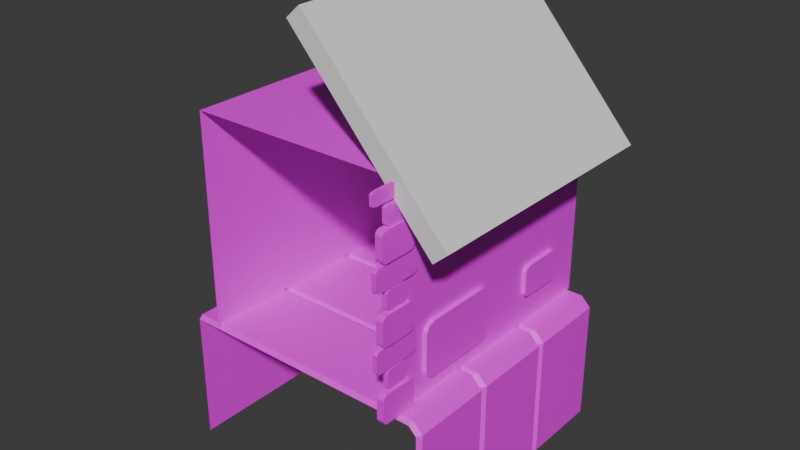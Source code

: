 # Source: Wall.blend  (saved by Blender 4.3.34; exported with 4.5.12 LTS)
import bpy
from mathutils import Matrix  # noqa: F401  (used for matrix-valued properties, if any)

bpy.ops.wm.read_factory_settings(use_empty=True)
scene = bpy.context.scene
scene.name = 'Scene'

# ---- collections
col_collection_4 = bpy.data.collections.new('Collection 4'); scene.collection.children.link(col_collection_4)

# ---- images (referenced by path relative to the original .blend; pixels are not part of the script)
import os
ASSET_DIR = os.environ.get("B2B_ASSET_DIR", "")  # directory of the original .blend (textures are referenced by path, not embedded)
HERE = os.path.dirname(os.path.abspath(__file__))  # packed textures are extracted next to this script under _unpacked/

def load_image(name, relpath, width, height, colorspace="sRGB"):
    """Load a texture the original file referenced (path relative to the .blend, or extracted next to this script)."""
    p = next((c for c in (os.path.join(HERE, relpath), os.path.join(ASSET_DIR, relpath)) if relpath and os.path.exists(c)), "")
    if p:
        img = bpy.data.images.load(p, check_existing=True)
        img.name = name
    else:  # same state as the original file: an image datablock whose file is absent (Cycles renders it pink)
        img = bpy.data.images.new(name, width, height)
        img.source = "FILE"
        img.filepath = "//" + (relpath or name)
    img.colorspace_settings.name = colorspace
    return img
img_wall_png = load_image('Wall.png', 'Wall.png', 1024, 1024, 'sRGB')

# ---- materials (node trees are filled in below, after node groups)
mat_wall = bpy.data.materials.new('Wall')

# ---- material node trees
mat_wall.use_nodes = True; mat_wall.node_tree.nodes.clear()
_N = mat_wall.node_tree.nodes; _L = mat_wall.node_tree.links
n0 = _N.new('ShaderNodeBsdfPrincipled'); n0.name = 'Principled BSDF'; n0.location = (10, 300)
n1 = _N.new('ShaderNodeOutputMaterial'); n1.name = 'Material Output'; n1.location = (300, 300)
n2 = _N.new('ShaderNodeTexImage'); n2.name = 'Image Texture'; n2.location = (-287, 207)
n2.image = img_wall_png
_L.new(n0.outputs[0], n1.inputs[0])
_L.new(n2.outputs[0], n0.inputs[0])
n1.is_active_output = True

# ---- world
world_world = bpy.data.worlds.new('World'); scene.world = world_world
world_world.use_nodes = True; world_world.node_tree.nodes.clear()
_N = world_world.node_tree.nodes; _L = world_world.node_tree.links
n0 = _N.new('ShaderNodeOutputWorld'); n0.name = 'World Output'; n0.location = (300, 300)
n1 = _N.new('ShaderNodeBackground'); n1.name = 'Background'; n1.location = (10, 300)
n1.inputs[0].default_value = (0.05088, 0.05088, 0.05088, 1.0)
_L.new(n1.outputs[0], n0.inputs[0])
n0.is_active_output = True
world_world.color = (0.05088, 0.05088, 0.05088)
world_world.sun_shadow_jitter_overblur = 0.0

# ---- meshes
me_cube_005 = bpy.data.meshes.new('Cube.005')
me_cube_005.from_pydata([(-1.0, -1.25, -1.0), (-1.0, -1.25, 1.0), (-1.0, 1.25, -1.0), (-1.0, 1.25, 1.0), (1.0, -1.25, -1.0), (1.0, -1.25, 1.0), (1.0, 1.25, -1.0), (1.0, 1.25, 1.0)], [], [(0, 1, 3, 2), (2, 3, 7, 6), (6, 7, 5, 4), (4, 5, 1, 0), (2, 6, 4, 0), (7, 3, 1, 5)])
_uv = me_cube_005.uv_layers.new(name='UVMap')
_uv.uv.foreach_set('vector', [0.375, 0.0, 0.625, 0.0, 0.625, 0.25, 0.375, 0.25, 0.375, 0.25, 0.625, 0.25, 0.625, 0.5, 0.375, 0.5, 0.375, 0.5, 0.625, 0.5, 0.625, 0.75, 0.375, 0.75, 0.375, 0.75, 0.625, 0.75, 0.625, 1.0, 0.375, 1.0, 0.125, 0.5, 0.375, 0.5, 0.375, 0.75, 0.125, 0.75, 0.625, 0.5, 0.875, 0.5, 0.875, 0.75, 0.625, 0.75])
me_cube_005.update()
me_cube_012 = bpy.data.meshes.new('Cube.012')
me_cube_012.from_pydata([(106.3, -0.8951, 40.66), (106.3, -1.086, 40.75), (106.3, -1.176, 40.94), (106.3, -1.176, 42.38), (106.3, -1.086, 42.57), (106.3, -0.8951, 42.66), (106.3, 1.324, 40.94), (106.3, 1.233, 40.75), (106.3, 1.042, 40.66), (106.3, 1.042, 42.66), (106.3, 1.233, 42.57), (106.3, 1.324, 42.38), (108.3, -1.176, 40.94), (108.3, -1.086, 40.75), (108.3, -0.8951, 40.66), (108.3, -0.8951, 42.66), (108.3, -1.086, 42.57), (108.3, -1.176, 42.38), (108.3, 1.042, 40.66), (108.3, 1.233, 40.75), (108.3, 1.324, 40.94), (108.3, 1.324, 42.38), (108.3, 1.233, 42.57), (108.3, 1.042, 42.66), (13.37, -2.608e-07, 36.96), (13.37, -2.608e-07, 61.6), (13.37, 29.0, 36.96), (13.37, 29.0, 61.6), (107.3, -2.608e-07, 36.96), (107.3, -2.608e-07, 61.6), (107.3, 29.0, 36.96), (107.3, 29.0, 61.6), (1.628, 0.0, 21.56), (1.628, 29.0, 21.56), (1.628, 19.33, 21.56), (1.628, 9.667, 21.56), (117.2, 19.33, 35.62), (113.1, 19.33, 36.71), (117.2, 19.33, 22.24), (6.837, 19.33, 36.71), (117.2, 9.668, 35.62), (113.1, 9.668, 36.71), (117.2, 9.668, 22.24), (6.837, 9.668, 36.71), (1.628, 0.0, 36.53), (1.628, 0.4021, 36.96), (1.628, 28.6, 36.96), (1.628, 29.0, 36.53), (119.1, 0.4021, 21.56), (117.4, 0.0, 21.56), (117.4, 29.0, 21.56), (119.1, 28.6, 21.56), (117.4, 0.0, 35.63), (119.1, 0.4021, 35.8), (114.0, 0.0, 36.53), (114.7, 0.4021, 36.96), (114.0, 29.0, 36.53), (114.7, 28.6, 36.96), (117.4, 29.0, 35.63), (119.1, 28.6, 35.8), (1.628, 9.265, 36.96), (1.628, 10.07, 36.96), (1.628, 9.667, 36.53), (1.628, 18.93, 36.96), (1.628, 19.74, 36.96), (1.628, 19.33, 36.53), (119.1, 10.07, 21.56), (119.1, 9.265, 21.56), (117.4, 9.667, 21.56), (119.1, 19.74, 21.56), (119.1, 18.93, 21.56), (117.4, 19.33, 21.56), (114.7, 18.93, 36.96), (114.7, 19.74, 36.96), (114.7, 9.265, 36.96), (114.7, 10.07, 36.96), (119.1, 9.265, 35.8), (119.1, 10.07, 35.8), (119.1, 18.93, 35.8), (119.1, 19.74, 35.8), (95.93, 19.33, 36.71), (95.93, 9.668, 36.71), (95.93, 29.0, 36.53), (95.93, 28.6, 36.96), (95.93, 0.0, 36.53), (95.93, 0.4021, 36.96), (95.93, 18.93, 36.96), (95.93, 19.74, 36.96), (95.93, 9.265, 36.96), (95.93, 10.07, 36.96), (105.6, 5.062, 38.73), (105.6, 4.354, 39.02), (105.6, 4.017, 39.62), (105.6, 4.017, 44.16), (105.6, 4.354, 44.76), (105.6, 5.062, 45.05), (105.6, 13.31, 39.62), (105.6, 12.97, 39.02), (105.6, 12.26, 38.73), (105.6, 12.26, 45.05), (105.6, 12.97, 44.76), (105.6, 13.31, 44.16), (109.1, 4.017, 39.62), (109.1, 4.354, 39.02), (109.1, 5.062, 38.73), (109.1, 5.062, 45.05), (109.1, 4.354, 44.76), (109.1, 4.017, 44.16), (109.1, 12.26, 38.73), (109.1, 12.97, 39.02), (109.1, 13.31, 39.62), (109.1, 13.31, 44.16), (109.1, 12.97, 44.76), (109.1, 12.26, 45.05), (107.1, 20.3, 40.35), (107.1, 19.89, 40.52), (107.1, 19.69, 40.87), (107.1, 19.69, 43.5), (107.1, 19.89, 43.85), (107.1, 20.3, 44.02), (107.1, 25.08, 40.87), (107.1, 24.88, 40.52), (107.1, 24.47, 40.35), (107.1, 24.47, 44.02), (107.1, 24.88, 43.85), (107.1, 25.08, 43.5), (109.1, 19.69, 40.87), (109.1, 19.89, 40.52), (109.1, 20.3, 40.35), (109.1, 20.3, 44.02), (109.1, 19.89, 43.85), (109.1, 19.69, 43.5), (109.1, 24.47, 40.35), (109.1, 24.88, 40.52), (109.1, 25.08, 40.87), (109.1, 25.08, 43.5), (109.1, 24.88, 43.85), (109.1, 24.47, 44.02), (107.1, 15.26, 54.33), (107.1, 14.45, 54.52), (107.1, 14.06, 54.9), (107.1, 14.06, 57.79), (107.1, 14.45, 58.17), (107.1, 15.26, 58.36), (107.1, 24.76, 54.9), (107.1, 24.37, 54.52), (107.1, 23.55, 54.33), (107.1, 23.55, 58.36), (107.1, 24.37, 58.17), (107.1, 24.76, 57.79), (109.1, 14.06, 54.9), (109.1, 14.45, 54.52), (109.1, 15.26, 54.33), (109.1, 15.26, 58.36), (109.1, 14.45, 58.17), (109.1, 14.06, 57.79), (109.1, 23.55, 54.33), (109.1, 24.37, 54.52), (109.1, 24.76, 54.9), (109.1, 24.76, 57.79), (109.1, 24.37, 58.17), (109.1, 23.55, 58.36), (106.8, 7.159, 50.14), (106.8, 6.899, 50.25), (106.8, 6.775, 50.47), (106.8, 6.775, 52.14), (106.8, 6.899, 52.36), (106.8, 7.159, 52.47), (106.8, 10.19, 50.47), (106.8, 10.07, 50.25), (106.8, 9.808, 50.14), (106.8, 9.808, 52.47), (106.8, 10.07, 52.36), (106.8, 10.19, 52.14), (108.1, 6.775, 50.47), (108.1, 6.899, 50.25), (108.1, 7.159, 50.14), (108.1, 7.159, 52.47), (108.1, 6.899, 52.36), (108.1, 6.775, 52.14), (108.1, 9.808, 50.14), (108.1, 10.07, 50.25), (108.1, 10.19, 50.47), (108.1, 10.19, 52.14), (108.1, 10.07, 52.36), (108.1, 9.808, 52.47), (106.0, -1.517, 37.08), (106.0, -1.829, 37.22), (106.0, -1.978, 37.54), (106.0, -1.978, 39.9), (106.0, -1.829, 40.21), (106.0, -1.517, 40.36), (106.0, 2.126, 37.54), (106.0, 1.976, 37.22), (106.0, 1.664, 37.08), (106.0, 1.664, 40.36), (106.0, 1.976, 40.21), (106.0, 2.126, 39.9), (109.2, -1.978, 37.54), (109.2, -1.829, 37.22), (109.2, -1.517, 37.08), (109.2, -1.517, 40.36), (109.2, -1.829, 40.21), (109.2, -1.978, 39.9), (109.2, 1.664, 37.08), (109.2, 1.976, 37.22), (109.2, 2.126, 37.54), (109.2, 2.126, 39.9), (109.2, 1.976, 40.21), (109.2, 1.664, 40.36), (106.3, -1.971, 42.82), (106.3, -2.373, 42.94), (106.3, -2.565, 43.18), (106.3, -2.565, 45.04), (106.3, -2.373, 45.28), (106.3, -1.971, 45.4), (106.3, 2.712, 43.18), (106.3, 2.52, 42.94), (106.3, 2.118, 42.82), (106.3, 2.118, 45.4), (106.3, 2.52, 45.28), (106.3, 2.712, 45.04), (108.3, -2.565, 43.18), (108.3, -2.373, 42.94), (108.3, -1.971, 42.82), (108.3, -1.971, 45.4), (108.3, -2.373, 45.28), (108.3, -2.565, 45.04), (108.3, 2.118, 42.82), (108.3, 2.52, 42.94), (108.3, 2.712, 43.18), (108.3, 2.712, 45.04), (108.3, 2.52, 45.28), (108.3, 2.118, 45.4), (106.0, -1.517, 45.55), (106.0, -1.829, 45.7), (106.0, -1.978, 46.02), (106.0, -1.978, 48.38), (106.0, -1.829, 48.69), (106.0, -1.517, 48.84), (106.0, 2.126, 46.02), (106.0, 1.976, 45.7), (106.0, 1.664, 45.55), (106.0, 1.664, 48.84), (106.0, 1.976, 48.69), (106.0, 2.126, 48.38), (109.2, -1.978, 46.02), (109.2, -1.829, 45.7), (109.2, -1.517, 45.55), (109.2, -1.517, 48.84), (109.2, -1.829, 48.69), (109.2, -1.978, 48.38), (109.2, 1.664, 45.55), (109.2, 1.976, 45.7), (109.2, 2.126, 46.02), (109.2, 2.126, 48.38), (109.2, 1.976, 48.69), (109.2, 1.664, 48.84), (106.3, -0.8951, 49.14), (106.3, -1.086, 49.23), (106.3, -1.176, 49.42), (106.3, -1.176, 50.85), (106.3, -1.086, 51.04), (106.3, -0.8951, 51.14), (106.3, 1.324, 49.42), (106.3, 1.233, 49.23), (106.3, 1.042, 49.14), (106.3, 1.042, 51.14), (106.3, 1.233, 51.04), (106.3, 1.324, 50.85), (108.3, -1.176, 49.42), (108.3, -1.086, 49.23), (108.3, -0.8951, 49.14), (108.3, -0.8951, 51.14), (108.3, -1.086, 51.04), (108.3, -1.176, 50.85), (108.3, 1.042, 49.14), (108.3, 1.233, 49.23), (108.3, 1.324, 49.42), (108.3, 1.324, 50.85), (108.3, 1.233, 51.04), (108.3, 1.042, 51.14), (106.3, -1.971, 51.3), (106.3, -2.373, 51.42), (106.3, -2.565, 51.66), (106.3, -2.565, 53.52), (106.3, -2.373, 53.76), (106.3, -1.971, 53.88), (106.3, 2.712, 51.66), (106.3, 2.52, 51.42), (106.3, 2.118, 51.3), (106.3, 2.118, 53.88), (106.3, 2.52, 53.76), (106.3, 2.712, 53.52), (108.3, -2.565, 51.66), (108.3, -2.373, 51.42), (108.3, -1.971, 51.3), (108.3, -1.971, 53.88), (108.3, -2.373, 53.76), (108.3, -2.565, 53.52), (108.3, 2.118, 51.3), (108.3, 2.52, 51.42), (108.3, 2.712, 51.66), (108.3, 2.712, 53.52), (108.3, 2.52, 53.76), (108.3, 2.118, 53.88), (106.0, -1.517, 54.11), (106.0, -1.829, 54.26), (106.0, -1.978, 54.58), (106.0, -1.978, 56.94), (106.0, -1.829, 57.25), (106.0, -1.517, 57.4), (106.0, 2.126, 54.58), (106.0, 1.976, 54.26), (106.0, 1.664, 54.11), (106.0, 1.664, 57.4), (106.0, 1.976, 57.25), (106.0, 2.126, 56.94), (109.2, -1.978, 54.58), (109.2, -1.829, 54.26), (109.2, -1.517, 54.11), (109.2, -1.517, 57.4), (109.2, -1.829, 57.25), (109.2, -1.978, 56.94), (109.2, 1.664, 54.11), (109.2, 1.976, 54.26), (109.2, 2.126, 54.58), (109.2, 2.126, 56.94), (109.2, 1.976, 57.25), (109.2, 1.664, 57.4), (106.3, -0.8951, 57.51), (106.3, -1.086, 57.6), (106.3, -1.176, 57.79), (106.3, -1.176, 59.23), (106.3, -1.086, 59.42), (106.3, -0.8951, 59.51), (106.3, 1.324, 57.79), (106.3, 1.233, 57.6), (106.3, 1.042, 57.51), (106.3, 1.042, 59.51), (106.3, 1.233, 59.42), (106.3, 1.324, 59.23), (108.3, -1.176, 57.79), (108.3, -1.086, 57.6), (108.3, -0.8951, 57.51), (108.3, -0.8951, 59.51), (108.3, -1.086, 59.42), (108.3, -1.176, 59.23), (108.3, 1.042, 57.51), (108.3, 1.233, 57.6), (108.3, 1.324, 57.79), (108.3, 1.324, 59.23), (108.3, 1.233, 59.42), (108.3, 1.042, 59.51), (106.5, -2.123, 59.78), (106.5, -2.555, 59.85), (106.5, -2.761, 59.99), (106.5, -2.761, 61.07), (106.5, -2.555, 61.21), (106.5, -2.123, 61.28), (106.5, 2.908, 59.99), (106.5, 2.702, 59.85), (106.5, 2.27, 59.78), (106.5, 2.27, 61.28), (106.5, 2.702, 61.21), (106.5, 2.908, 61.07), (107.7, -2.761, 59.99), (107.7, -2.555, 59.85), (107.7, -2.123, 59.78), (107.7, -2.123, 61.28), (107.7, -2.555, 61.21), (107.7, -2.761, 61.07), (107.7, 2.27, 59.78), (107.7, 2.702, 59.85), (107.7, 2.908, 59.99), (107.7, 2.908, 61.07), (107.7, 2.702, 61.21), (107.7, 2.27, 61.28), (107.1, 3.99, 57.43), (107.1, 3.817, 57.5), (107.1, 3.735, 57.65), (107.1, 3.735, 58.75), (107.1, 3.817, 58.9), (107.1, 3.99, 58.97), (107.1, 5.998, 57.65), (107.1, 5.915, 57.5), (107.1, 5.743, 57.43), (107.1, 5.743, 58.97), (107.1, 5.915, 58.9), (107.1, 5.998, 58.75), (107.9, 3.735, 57.65), (107.9, 3.817, 57.5), (107.9, 3.99, 57.43), (107.9, 3.99, 58.97), (107.9, 3.817, 58.9), (107.9, 3.735, 58.75), (107.9, 5.743, 57.43), (107.9, 5.915, 57.5), (107.9, 5.998, 57.65), (107.9, 5.998, 58.75), (107.9, 5.915, 58.9), (107.9, 5.743, 58.97)], [], [(12, 17, 3, 2), (6, 11, 21, 20), (8, 18, 14, 0), (23, 9, 5, 15), (18, 8, 7, 19), (6, 20, 19, 7), (9, 23, 22, 10), (21, 11, 10, 22), (0, 14, 13, 1), (20, 21, 22, 23, 15, 16, 17, 12, 13, 14, 18, 19), (12, 2, 1, 13), (15, 5, 4, 16), (3, 17, 16, 4), (24, 25, 27, 26), (30, 31, 29, 28), (31, 27, 25, 29), (88, 60, 45, 85), (67, 76, 53, 48), (57, 73, 79, 59), (83, 46, 64, 87), (34, 65, 64, 46, 47, 33), (35, 62, 61, 63, 65, 34), (76, 67, 42, 40), (74, 55, 53, 76), (72, 75, 77, 78), (51, 59, 79, 69), (70, 78, 77, 66), (86, 63, 61, 89), (60, 43, 61, 62), (63, 39, 64, 65), (66, 42, 67, 68), (69, 38, 70, 71), (58, 56, 57, 59), (54, 52, 53, 55), (82, 47, 46, 83), (84, 54, 55, 85), (50, 58, 59, 51), (52, 49, 48, 53), (80, 37, 73, 87), (81, 41, 75, 89), (37, 36, 79, 73), (41, 40, 77, 75), (36, 38, 69, 79), (40, 42, 66, 77), (32, 44, 45, 60, 62, 35), (74, 76, 40, 41), (88, 74, 41, 81), (78, 70, 38, 36), (72, 78, 36, 37), (86, 72, 37, 80), (63, 86, 80, 39), (60, 88, 81, 43), (43, 81, 89, 61), (39, 80, 87, 64), (44, 84, 85, 45), (56, 82, 83, 57), (72, 86, 89, 75), (57, 83, 87, 73), (74, 88, 85, 55), (102, 107, 93, 92), (96, 101, 111, 110), (98, 108, 104, 90), (113, 99, 95, 105), (108, 98, 97, 109), (96, 110, 109, 97), (99, 113, 112, 100), (111, 101, 100, 112), (90, 104, 103, 91), (110, 111, 112, 113, 105, 106, 107, 102, 103, 104, 108, 109), (102, 92, 91, 103), (105, 95, 94, 106), (93, 107, 106, 94), (126, 131, 117, 116), (120, 125, 135, 134), (122, 132, 128, 114), (137, 123, 119, 129), (132, 122, 121, 133), (120, 134, 133, 121), (123, 137, 136, 124), (135, 125, 124, 136), (114, 128, 127, 115), (134, 135, 136, 137, 129, 130, 131, 126, 127, 128, 132, 133), (126, 116, 115, 127), (129, 119, 118, 130), (117, 131, 130, 118), (150, 155, 141, 140), (144, 149, 159, 158), (146, 156, 152, 138), (161, 147, 143, 153), (156, 146, 145, 157), (144, 158, 157, 145), (147, 161, 160, 148), (159, 149, 148, 160), (138, 152, 151, 139), (158, 159, 160, 161, 153, 154, 155, 150, 151, 152, 156, 157), (150, 140, 139, 151), (153, 143, 142, 154), (141, 155, 154, 142), (174, 179, 165, 164), (168, 173, 183, 182), (170, 180, 176, 162), (185, 171, 167, 177), (180, 170, 169, 181), (168, 182, 181, 169), (171, 185, 184, 172), (183, 173, 172, 184), (162, 176, 175, 163), (182, 183, 184, 185, 177, 178, 179, 174, 175, 176, 180, 181), (174, 164, 163, 175), (177, 167, 166, 178), (165, 179, 178, 166), (198, 203, 189, 188), (192, 197, 207, 206), (194, 204, 200, 186), (209, 195, 191, 201), (204, 194, 193, 205), (192, 206, 205, 193), (195, 209, 208, 196), (207, 197, 196, 208), (186, 200, 199, 187), (206, 207, 208, 209, 201, 202, 203, 198, 199, 200, 204, 205), (198, 188, 187, 199), (201, 191, 190, 202), (189, 203, 202, 190), (222, 227, 213, 212), (216, 221, 231, 230), (218, 228, 224, 210), (233, 219, 215, 225), (228, 218, 217, 229), (216, 230, 229, 217), (219, 233, 232, 220), (231, 221, 220, 232), (210, 224, 223, 211), (230, 231, 232, 233, 225, 226, 227, 222, 223, 224, 228, 229), (222, 212, 211, 223), (225, 215, 214, 226), (213, 227, 226, 214), (246, 251, 237, 236), (240, 245, 255, 254), (242, 252, 248, 234), (257, 243, 239, 249), (252, 242, 241, 253), (240, 254, 253, 241), (243, 257, 256, 244), (255, 245, 244, 256), (234, 248, 247, 235), (254, 255, 256, 257, 249, 250, 251, 246, 247, 248, 252, 253), (246, 236, 235, 247), (249, 239, 238, 250), (237, 251, 250, 238), (270, 275, 261, 260), (264, 269, 279, 278), (266, 276, 272, 258), (281, 267, 263, 273), (276, 266, 265, 277), (264, 278, 277, 265), (267, 281, 280, 268), (279, 269, 268, 280), (258, 272, 271, 259), (278, 279, 280, 281, 273, 274, 275, 270, 271, 272, 276, 277), (270, 260, 259, 271), (273, 263, 262, 274), (261, 275, 274, 262), (294, 299, 285, 284), (288, 293, 303, 302), (290, 300, 296, 282), (305, 291, 287, 297), (300, 290, 289, 301), (288, 302, 301, 289), (291, 305, 304, 292), (303, 293, 292, 304), (282, 296, 295, 283), (302, 303, 304, 305, 297, 298, 299, 294, 295, 296, 300, 301), (294, 284, 283, 295), (297, 287, 286, 298), (285, 299, 298, 286), (318, 323, 309, 308), (312, 317, 327, 326), (314, 324, 320, 306), (329, 315, 311, 321), (324, 314, 313, 325), (312, 326, 325, 313), (315, 329, 328, 316), (327, 317, 316, 328), (306, 320, 319, 307), (326, 327, 328, 329, 321, 322, 323, 318, 319, 320, 324, 325), (318, 308, 307, 319), (321, 311, 310, 322), (309, 323, 322, 310), (342, 347, 333, 332), (336, 341, 351, 350), (338, 348, 344, 330), (353, 339, 335, 345), (348, 338, 337, 349), (336, 350, 349, 337), (339, 353, 352, 340), (351, 341, 340, 352), (330, 344, 343, 331), (350, 351, 352, 353, 345, 346, 347, 342, 343, 344, 348, 349), (342, 332, 331, 343), (345, 335, 334, 346), (333, 347, 346, 334), (366, 371, 357, 356), (360, 365, 375, 374), (362, 372, 368, 354), (377, 363, 359, 369), (372, 362, 361, 373), (360, 374, 373, 361), (363, 377, 376, 364), (375, 365, 364, 376), (354, 368, 367, 355), (374, 375, 376, 377, 369, 370, 371, 366, 367, 368, 372, 373), (366, 356, 355, 367), (369, 359, 358, 370), (357, 371, 370, 358), (390, 395, 381, 380), (384, 389, 399, 398), (386, 396, 392, 378), (401, 387, 383, 393), (396, 386, 385, 397), (384, 398, 397, 385), (387, 401, 400, 388), (399, 389, 388, 400), (378, 392, 391, 379), (398, 399, 400, 401, 393, 394, 395, 390, 391, 392, 396, 397), (390, 380, 379, 391), (393, 383, 382, 394), (381, 395, 394, 382)])
_uv = me_cube_012.uv_layers.new(name='UVMap')
_uv.uv.foreach_set('vector', [0.2567, 0.1465, 0.2567, 0.22, 0.2475, 0.2266, 0.2475, 0.1399, 0.3682, 0.1399, 0.3682, 0.2266, 0.359, 0.22, 0.359, 0.1465, 0.3546, 0.1229, 0.3475, 0.1321, 0.2682, 0.1321, 0.2611, 0.1229, 0.3475, 0.2344, 0.3546, 0.2436, 0.2611, 0.2436, 0.2682, 0.2344, 0.3475, 0.1321, 0.3546, 0.1229, 0.3638, 0.1284, 0.3553, 0.1368, 0.3682, 0.1399, 0.359, 0.1465, 0.3553, 0.1368, 0.3638, 0.1284, 0.3546, 0.2436, 0.3475, 0.2344, 0.3553, 0.2297, 0.3638, 0.2381, 0.359, 0.22, 0.3682, 0.2266, 0.3638, 0.2381, 0.3553, 0.2297, 0.2611, 0.1229, 0.2682, 0.1321, 0.2604, 0.1368, 0.2519, 0.1284, 0.359, 0.1465, 0.359, 0.22, 0.3553, 0.2297, 0.3475, 0.2344, 0.2682, 0.2344, 0.2604, 0.2297, 0.2567, 0.22, 0.2567, 0.1465, 0.2604, 0.1368, 0.2682, 0.1321, 0.3475, 0.1321, 0.3553, 0.1368, 0.2567, 0.1465, 0.2475, 0.1399, 0.2519, 0.1284, 0.2604, 0.1368, 0.2682, 0.2344, 0.2611, 0.2436, 0.2519, 0.2381, 0.2604, 0.2297, 0.2475, 0.2266, 0.2567, 0.22, 0.2604, 0.2297, 0.2519, 0.2381, 0.01686, 0.8517, 0.1537, 0.8517, 0.1537, 0.9885, 0.01686, 0.9885, 0.2928, 0.8519, 0.2928, 0.9887, 0.156, 0.9887, 0.156, 0.8519, 0.2928, 0.8519, 0.4296, 0.8519, 0.4296, 0.9887, 0.2928, 0.9887, 0.6566, 0.6029, 0.6566, 0.993, 0.5081, 0.993, 0.5081, 0.6029, 0.657, 0.03543, 0.657, 0.2572, 0.5104, 0.2572, 0.5104, 0.03543, 0.9768, 0.2753, 0.8302, 0.2753, 0.8302, 0.2572, 0.9768, 0.2572, 0.9805, 0.6029, 0.9805, 0.993, 0.832, 0.993, 0.832, 0.6029, 0.8235, 0.2789, 0.8235, 0.5121, 0.8302, 0.5188, 0.9768, 0.5188, 0.9834, 0.5121, 0.9834, 0.2789, 0.6636, 0.2789, 0.6636, 0.5121, 0.6703, 0.5188, 0.8169, 0.5188, 0.8235, 0.5121, 0.8235, 0.2789, 0.657, 0.2572, 0.657, 0.03543, 0.6636, 0.04593, 0.6636, 0.2544, 0.657, 0.2753, 0.5104, 0.2753, 0.5104, 0.2572, 0.657, 0.2572, 0.8169, 0.2753, 0.6703, 0.2753, 0.6703, 0.2572, 0.8169, 0.2572, 0.9768, 0.03543, 0.9768, 0.2572, 0.8302, 0.2572, 0.8302, 0.03543, 0.8169, 0.03543, 0.8169, 0.2572, 0.6703, 0.2572, 0.6703, 0.03543, 0.8185, 0.6029, 0.8185, 0.993, 0.6701, 0.993, 0.6701, 0.6029, 0.6566, 0.993, 0.6634, 0.9715, 0.6701, 0.993, 0.6633, 0.993, 0.8185, 0.993, 0.8253, 0.9715, 0.832, 0.993, 0.8253, 0.993, 0.6703, 0.03543, 0.6636, 0.04593, 0.657, 0.03543, 0.6636, 0.03543, 0.8302, 0.03543, 0.8235, 0.04593, 0.8169, 0.03543, 0.8235, 0.03543, 0.9834, 0.2545, 0.9834, 0.2686, 0.9768, 0.2753, 0.9768, 0.2572, 0.5037, 0.2686, 0.5037, 0.2545, 0.5104, 0.2572, 0.5104, 0.2753, 0.9872, 0.6029, 0.9872, 0.993, 0.9805, 0.993, 0.9805, 0.6029, 0.5014, 0.6029, 0.5014, 0.5283, 0.5081, 0.5255, 0.5081, 0.6029, 0.9834, 0.03543, 0.9834, 0.2545, 0.9768, 0.2572, 0.9768, 0.03543, 0.5037, 0.2545, 0.5037, 0.03543, 0.5104, 0.03543, 0.5104, 0.2572, 0.8253, 0.6029, 0.8253, 0.5319, 0.832, 0.5255, 0.832, 0.6029, 0.6634, 0.6029, 0.6634, 0.5319, 0.6701, 0.5255, 0.6701, 0.6029, 0.8235, 0.2714, 0.8235, 0.2544, 0.8302, 0.2572, 0.8302, 0.2753, 0.6636, 0.2714, 0.6636, 0.2544, 0.6703, 0.2572, 0.6703, 0.2753, 0.8235, 0.2544, 0.8235, 0.04593, 0.8302, 0.03543, 0.8302, 0.2572, 0.6636, 0.2544, 0.6636, 0.04593, 0.6703, 0.03543, 0.6703, 0.2572, 0.5037, 0.2789, 0.5037, 0.5121, 0.5104, 0.5188, 0.657, 0.5188, 0.6636, 0.5121, 0.6636, 0.2789, 0.657, 0.2753, 0.657, 0.2572, 0.6636, 0.2544, 0.6636, 0.2714, 0.6566, 0.6029, 0.6566, 0.5255, 0.6634, 0.5319, 0.6634, 0.6029, 0.8169, 0.2572, 0.8169, 0.03543, 0.8235, 0.04593, 0.8235, 0.2544, 0.8169, 0.2753, 0.8169, 0.2572, 0.8235, 0.2544, 0.8235, 0.2714, 0.8185, 0.6029, 0.8185, 0.5255, 0.8253, 0.5319, 0.8253, 0.6029, 0.8185, 0.993, 0.8185, 0.6029, 0.8253, 0.6029, 0.8253, 0.9715, 0.6566, 0.993, 0.6566, 0.6029, 0.6634, 0.6029, 0.6634, 0.9715, 0.6634, 0.9715, 0.6634, 0.6029, 0.6701, 0.6029, 0.6701, 0.993, 0.8253, 0.9715, 0.8253, 0.6029, 0.832, 0.6029, 0.832, 0.993, 0.5014, 0.993, 0.5014, 0.6029, 0.5081, 0.6029, 0.5081, 0.993, 0.9872, 0.5283, 0.9872, 0.6029, 0.9805, 0.6029, 0.9805, 0.5255, 0.8185, 0.5255, 0.8185, 0.6029, 0.6701, 0.6029, 0.6701, 0.5255, 0.9805, 0.5255, 0.9805, 0.6029, 0.832, 0.6029, 0.832, 0.5255, 0.6566, 0.5255, 0.6566, 0.6029, 0.5081, 0.6029, 0.5081, 0.5255, 0.1325, 0.3919, 0.1325, 0.4654, 0.1232, 0.472, 0.1232, 0.3853, 0.244, 0.3853, 0.244, 0.472, 0.2347, 0.4654, 0.2347, 0.3919, 0.2304, 0.3683, 0.2232, 0.3775, 0.144, 0.3775, 0.1368, 0.3683, 0.2232, 0.4798, 0.2304, 0.489, 0.1368, 0.489, 0.144, 0.4798, 0.2232, 0.3775, 0.2304, 0.3683, 0.2396, 0.3738, 0.231, 0.3822, 0.244, 0.3853, 0.2347, 0.3919, 0.231, 0.3822, 0.2396, 0.3738, 0.2304, 0.489, 0.2232, 0.4798, 0.231, 0.4751, 0.2396, 0.4835, 0.2347, 0.4654, 0.244, 0.472, 0.2396, 0.4835, 0.231, 0.4751, 0.1368, 0.3683, 0.144, 0.3775, 0.1362, 0.3822, 0.1276, 0.3738, 0.2347, 0.3919, 0.2347, 0.4654, 0.231, 0.4751, 0.2232, 0.4798, 0.144, 0.4798, 0.1362, 0.4751, 0.1325, 0.4654, 0.1325, 0.3919, 0.1362, 0.3822, 0.144, 0.3775, 0.2232, 0.3775, 0.231, 0.3822, 0.1325, 0.3919, 0.1232, 0.3853, 0.1276, 0.3738, 0.1362, 0.3822, 0.144, 0.4798, 0.1368, 0.489, 0.1276, 0.4835, 0.1362, 0.4751, 0.1232, 0.472, 0.1325, 0.4654, 0.1362, 0.4751, 0.1276, 0.4835, 0.2567, 0.2704, 0.2567, 0.3439, 0.2475, 0.3506, 0.2475, 0.2638, 0.3682, 0.2638, 0.3682, 0.3506, 0.359, 0.3439, 0.359, 0.2704, 0.3546, 0.2468, 0.3475, 0.2561, 0.2682, 0.2561, 0.2611, 0.2468, 0.3475, 0.3583, 0.3546, 0.3676, 0.2611, 0.3676, 0.2682, 0.3583, 0.3475, 0.2561, 0.3546, 0.2468, 0.3638, 0.2523, 0.3553, 0.2607, 0.3682, 0.2638, 0.359, 0.2704, 0.3553, 0.2607, 0.3638, 0.2523, 0.3546, 0.3676, 0.3475, 0.3583, 0.3553, 0.3537, 0.3638, 0.3621, 0.359, 0.3439, 0.3682, 0.3506, 0.3638, 0.3621, 0.3553, 0.3537, 0.2611, 0.2468, 0.2682, 0.2561, 0.2604, 0.2607, 0.2519, 0.2523, 0.359, 0.2704, 0.359, 0.3439, 0.3553, 0.3537, 0.3475, 0.3583, 0.2682, 0.3583, 0.2604, 0.3537, 0.2567, 0.3439, 0.2567, 0.2704, 0.2604, 0.2607, 0.2682, 0.2561, 0.3475, 0.2561, 0.3553, 0.2607, 0.2567, 0.2704, 0.2475, 0.2638, 0.2519, 0.2523, 0.2604, 0.2607, 0.2682, 0.3583, 0.2611, 0.3676, 0.2519, 0.3621, 0.2604, 0.3537, 0.2475, 0.3506, 0.2567, 0.3439, 0.2604, 0.3537, 0.2519, 0.3621, 0.1325, 0.02361, 0.1325, 0.09711, 0.1232, 0.1037, 0.1232, 0.01698, 0.244, 0.01698, 0.244, 0.1037, 0.2347, 0.09711, 0.2347, 0.02361, 0.2304, 2.157e-08, 0.2232, 0.009224, 0.144, 0.009224, 0.1368, 2.157e-08, 0.2232, 0.1115, 0.2304, 0.1207, 0.1368, 0.1207, 0.144, 0.1115, 0.2232, 0.009224, 0.2304, 2.157e-08, 0.2396, 0.005485, 0.231, 0.01387, 0.244, 0.01698, 0.2347, 0.02361, 0.231, 0.01387, 0.2396, 0.005485, 0.2304, 0.1207, 0.2232, 0.1115, 0.231, 0.1069, 0.2396, 0.1152, 0.2347, 0.09711, 0.244, 0.1037, 0.2396, 0.1152, 0.231, 0.1069, 0.1368, 2.157e-08, 0.144, 0.009224, 0.1362, 0.01387, 0.1276, 0.005485, 0.2347, 0.02361, 0.2347, 0.09711, 0.231, 0.1069, 0.2232, 0.1115, 0.144, 0.1115, 0.1362, 0.1069, 0.1325, 0.09711, 0.1325, 0.02361, 0.1362, 0.01387, 0.144, 0.009224, 0.2232, 0.009224, 0.231, 0.01387, 0.1325, 0.02361, 0.1232, 0.01698, 0.1276, 0.005485, 0.1362, 0.01387, 0.144, 0.1115, 0.1368, 0.1207, 0.1276, 0.1152, 0.1362, 0.1069, 0.1232, 0.1037, 0.1325, 0.09711, 0.1362, 0.1069, 0.1276, 0.1152, 0.3828, 0.2706, 0.3828, 0.3441, 0.3736, 0.3507, 0.3736, 0.264, 0.4943, 0.264, 0.4943, 0.3507, 0.4851, 0.3441, 0.4851, 0.2706, 0.4807, 0.247, 0.4736, 0.2562, 0.3943, 0.2562, 0.3872, 0.247, 0.4736, 0.3585, 0.4807, 0.3677, 0.3872, 0.3677, 0.3943, 0.3585, 0.4736, 0.2562, 0.4807, 0.247, 0.4899, 0.2525, 0.4814, 0.2609, 0.4943, 0.264, 0.4851, 0.2706, 0.4814, 0.2609, 0.4899, 0.2525, 0.4807, 0.3677, 0.4736, 0.3585, 0.4814, 0.3539, 0.4899, 0.3622, 0.4851, 0.3441, 0.4943, 0.3507, 0.4899, 0.3622, 0.4814, 0.3539, 0.3872, 0.247, 0.3943, 0.2562, 0.3865, 0.2609, 0.378, 0.2525, 0.4851, 0.2706, 0.4851, 0.3441, 0.4814, 0.3539, 0.4736, 0.3585, 0.3943, 0.3585, 0.3865, 0.3539, 0.3828, 0.3441, 0.3828, 0.2706, 0.3865, 0.2609, 0.3943, 0.2562, 0.4736, 0.2562, 0.4814, 0.2609, 0.3828, 0.2706, 0.3736, 0.264, 0.378, 0.2525, 0.3865, 0.2609, 0.3943, 0.3585, 0.3872, 0.3677, 0.378, 0.3622, 0.3865, 0.3539, 0.3736, 0.3507, 0.3828, 0.3441, 0.3865, 0.3539, 0.378, 0.3622, 0.1325, 0.2686, 0.1325, 0.3421, 0.1232, 0.3488, 0.1232, 0.262, 0.244, 0.262, 0.244, 0.3488, 0.2347, 0.3421, 0.2347, 0.2686, 0.2304, 0.245, 0.2232, 0.2542, 0.144, 0.2542, 0.1368, 0.245, 0.2232, 0.3565, 0.2304, 0.3657, 0.1368, 0.3657, 0.144, 0.3565, 0.2232, 0.2542, 0.2304, 0.245, 0.2396, 0.2505, 0.231, 0.2589, 0.244, 0.262, 0.2347, 0.2686, 0.231, 0.2589, 0.2396, 0.2505, 0.2304, 0.3657, 0.2232, 0.3565, 0.231, 0.3519, 0.2396, 0.3603, 0.2347, 0.3421, 0.244, 0.3488, 0.2396, 0.3603, 0.231, 0.3519, 0.1368, 0.245, 0.144, 0.2542, 0.1362, 0.2589, 0.1276, 0.2505, 0.2347, 0.2686, 0.2347, 0.3421, 0.231, 0.3519, 0.2232, 0.3565, 0.144, 0.3565, 0.1362, 0.3519, 0.1325, 0.3421, 0.1325, 0.2686, 0.1362, 0.2589, 0.144, 0.2542, 0.2232, 0.2542, 0.231, 0.2589, 0.1325, 0.2686, 0.1232, 0.262, 0.1276, 0.2505, 0.1362, 0.2589, 0.144, 0.3565, 0.1368, 0.3657, 0.1276, 0.3603, 0.1362, 0.3519, 0.1232, 0.3488, 0.1325, 0.3421, 0.1362, 0.3519, 0.1276, 0.3603, 0.009224, 0.2716, 0.009224, 0.3451, 2.588e-08, 0.3518, 2.588e-08, 0.265, 0.1207, 0.265, 0.1207, 0.3518, 0.1115, 0.3451, 0.1115, 0.2716, 0.1071, 0.248, 0.09999, 0.2572, 0.02074, 0.2572, 0.01359, 0.248, 0.09999, 0.3595, 0.1071, 0.3687, 0.01359, 0.3687, 0.02074, 0.3595, 0.09999, 0.2572, 0.1071, 0.248, 0.1163, 0.2535, 0.1078, 0.2619, 0.1207, 0.265, 0.1115, 0.2716, 0.1078, 0.2619, 0.1163, 0.2535, 0.1071, 0.3687, 0.09999, 0.3595, 0.1078, 0.3549, 0.1163, 0.3633, 0.1115, 0.3451, 0.1207, 0.3518, 0.1163, 0.3633, 0.1078, 0.3549, 0.01359, 0.248, 0.02074, 0.2572, 0.01294, 0.2619, 0.004388, 0.2535, 0.1115, 0.2716, 0.1115, 0.3451, 0.1078, 0.3549, 0.09999, 0.3595, 0.02074, 0.3595, 0.01294, 0.3549, 0.009224, 0.3451, 0.009224, 0.2716, 0.01294, 0.2619, 0.02074, 0.2572, 0.09999, 0.2572, 0.1078, 0.2619, 0.009224, 0.2716, 2.588e-08, 0.265, 0.004388, 0.2535, 0.01294, 0.2619, 0.02074, 0.3595, 0.01359, 0.3687, 0.004388, 0.3633, 0.01294, 0.3549, 2.588e-08, 0.3518, 0.009224, 0.3451, 0.01294, 0.3549, 0.004388, 0.3633, 0.009224, 0.3956, 0.009224, 0.4691, 2.588e-08, 0.4758, 2.588e-08, 0.389, 0.1207, 0.389, 0.1207, 0.4758, 0.1115, 0.4691, 0.1115, 0.3956, 0.1071, 0.372, 0.09999, 0.3813, 0.02074, 0.3813, 0.01359, 0.372, 0.09999, 0.4835, 0.1071, 0.4928, 0.01359, 0.4928, 0.02074, 0.4835, 0.09999, 0.3813, 0.1071, 0.372, 0.1163, 0.3775, 0.1078, 0.3859, 0.1207, 0.389, 0.1115, 0.3956, 0.1078, 0.3859, 0.1163, 0.3775, 0.1071, 0.4928, 0.09999, 0.4835, 0.1078, 0.4789, 0.1163, 0.4873, 0.1115, 0.4691, 0.1207, 0.4758, 0.1163, 0.4873, 0.1078, 0.4789, 0.01359, 0.372, 0.02074, 0.3813, 0.01294, 0.3859, 0.004388, 0.3775, 0.1115, 0.3956, 0.1115, 0.4691, 0.1078, 0.4789, 0.09999, 0.4835, 0.02074, 0.4835, 0.01294, 0.4789, 0.009224, 0.4691, 0.009224, 0.3956, 0.01294, 0.3859, 0.02074, 0.3813, 0.09999, 0.3813, 0.1078, 0.3859, 0.009224, 0.3956, 2.588e-08, 0.389, 0.004388, 0.3775, 0.01294, 0.3859, 0.02074, 0.4835, 0.01359, 0.4928, 0.004388, 0.4873, 0.01294, 0.4789, 2.588e-08, 0.4758, 0.009224, 0.4691, 0.01294, 0.4789, 0.004388, 0.4873, 0.3813, 0.02361, 0.3813, 0.09711, 0.3721, 0.1037, 0.3721, 0.01698, 0.4928, 0.01698, 0.4928, 0.1037, 0.4836, 0.09711, 0.4836, 0.02361, 0.4792, 0.0, 0.4721, 0.009224, 0.3928, 0.009224, 0.3857, 0.0, 0.4721, 0.1115, 0.4792, 0.1207, 0.3857, 0.1207, 0.3928, 0.1115, 0.4721, 0.009224, 0.4792, 0.0, 0.4884, 0.005484, 0.4799, 0.01387, 0.4928, 0.01698, 0.4836, 0.02361, 0.4799, 0.01387, 0.4884, 0.005484, 0.4792, 0.1207, 0.4721, 0.1115, 0.4799, 0.1069, 0.4884, 0.1152, 0.4836, 0.09711, 0.4928, 0.1037, 0.4884, 0.1152, 0.4799, 0.1069, 0.3857, 0.0, 0.3928, 0.009224, 0.385, 0.01387, 0.3765, 0.005484, 0.4836, 0.02361, 0.4836, 0.09711, 0.4799, 0.1069, 0.4721, 0.1115, 0.3928, 0.1115, 0.385, 0.1069, 0.3813, 0.09711, 0.3813, 0.02361, 0.385, 0.01387, 0.3928, 0.009224, 0.4721, 0.009224, 0.4799, 0.01387, 0.3813, 0.02361, 0.3721, 0.01698, 0.3765, 0.005484, 0.385, 0.01387, 0.3928, 0.1115, 0.3857, 0.1207, 0.3765, 0.1152, 0.385, 0.1069, 0.3721, 0.1037, 0.3813, 0.09711, 0.385, 0.1069, 0.3765, 0.1152, 0.1325, 0.1459, 0.1325, 0.2194, 0.1232, 0.226, 0.1232, 0.1393, 0.244, 0.1393, 0.244, 0.226, 0.2347, 0.2194, 0.2347, 0.1459, 0.2304, 0.1223, 0.2232, 0.1315, 0.144, 0.1315, 0.1368, 0.1223, 0.2232, 0.2338, 0.2304, 0.243, 0.1368, 0.243, 0.144, 0.2338, 0.2232, 0.1315, 0.2304, 0.1223, 0.2396, 0.1278, 0.231, 0.1362, 0.244, 0.1393, 0.2347, 0.1459, 0.231, 0.1362, 0.2396, 0.1278, 0.2304, 0.243, 0.2232, 0.2338, 0.231, 0.2291, 0.2396, 0.2375, 0.2347, 0.2194, 0.244, 0.226, 0.2396, 0.2375, 0.231, 0.2291, 0.1368, 0.1223, 0.144, 0.1315, 0.1362, 0.1362, 0.1276, 0.1278, 0.2347, 0.1459, 0.2347, 0.2194, 0.231, 0.2291, 0.2232, 0.2338, 0.144, 0.2338, 0.1362, 0.2291, 0.1325, 0.2194, 0.1325, 0.1459, 0.1362, 0.1362, 0.144, 0.1315, 0.2232, 0.1315, 0.231, 0.1362, 0.1325, 0.1459, 0.1232, 0.1393, 0.1276, 0.1278, 0.1362, 0.1362, 0.144, 0.2338, 0.1368, 0.243, 0.1276, 0.2375, 0.1362, 0.2291, 0.1232, 0.226, 0.1325, 0.2194, 0.1362, 0.2291, 0.1276, 0.2375, 0.3838, 0.1473, 0.3838, 0.2208, 0.3746, 0.2275, 0.3746, 0.1407, 0.4953, 0.1407, 0.4953, 0.2275, 0.4861, 0.2208, 0.4861, 0.1473, 0.4817, 0.1237, 0.4745, 0.133, 0.3953, 0.133, 0.3881, 0.1237, 0.4745, 0.2352, 0.4817, 0.2445, 0.3881, 0.2445, 0.3953, 0.2352, 0.4745, 0.133, 0.4817, 0.1237, 0.4909, 0.1292, 0.4823, 0.1376, 0.4953, 0.1407, 0.4861, 0.1473, 0.4823, 0.1376, 0.4909, 0.1292, 0.4817, 0.2445, 0.4745, 0.2352, 0.4823, 0.2306, 0.4909, 0.239, 0.4861, 0.2208, 0.4953, 0.2275, 0.4909, 0.239, 0.4823, 0.2306, 0.3881, 0.1237, 0.3953, 0.133, 0.3875, 0.1376, 0.3789, 0.1292, 0.4861, 0.1473, 0.4861, 0.2208, 0.4823, 0.2306, 0.4745, 0.2352, 0.3953, 0.2352, 0.3875, 0.2306, 0.3838, 0.2208, 0.3838, 0.1473, 0.3875, 0.1376, 0.3953, 0.133, 0.4745, 0.133, 0.4823, 0.1376, 0.3838, 0.1473, 0.3746, 0.1407, 0.3789, 0.1292, 0.3875, 0.1376, 0.3953, 0.2352, 0.3881, 0.2445, 0.3789, 0.239, 0.3875, 0.2306, 0.3746, 0.2275, 0.3838, 0.2208, 0.3875, 0.2306, 0.3789, 0.239, 0.009224, 0.02361, 0.009224, 0.09711, 0.0, 0.1037, 0.0, 0.01698, 0.1207, 0.01698, 0.1207, 0.1037, 0.1115, 0.09711, 0.1115, 0.02361, 0.1071, 0.0, 0.09999, 0.009224, 0.02074, 0.009224, 0.01359, 0.0, 0.09999, 0.1115, 0.1071, 0.1207, 0.01359, 0.1207, 0.02074, 0.1115, 0.09999, 0.009224, 0.1071, 0.0, 0.1163, 0.005484, 0.1078, 0.01387, 0.1207, 0.01698, 0.1115, 0.02361, 0.1078, 0.01387, 0.1163, 0.005484, 0.1071, 0.1207, 0.09999, 0.1115, 0.1078, 0.1069, 0.1163, 0.1152, 0.1115, 0.09711, 0.1207, 0.1037, 0.1163, 0.1152, 0.1078, 0.1069, 0.01359, 0.0, 0.02074, 0.009224, 0.01294, 0.01387, 0.004388, 0.005484, 0.1115, 0.02361, 0.1115, 0.09711, 0.1078, 0.1069, 0.09999, 0.1115, 0.02074, 0.1115, 0.01294, 0.1069, 0.009224, 0.09711, 0.009224, 0.02361, 0.01294, 0.01387, 0.02074, 0.009224, 0.09999, 0.009224, 0.1078, 0.01387, 0.009224, 0.02361, 0.0, 0.01698, 0.004388, 0.005484, 0.01294, 0.01387, 0.02074, 0.1115, 0.01359, 0.1207, 0.004388, 0.1152, 0.01294, 0.1069, 0.0, 0.1037, 0.009224, 0.09711, 0.01294, 0.1069, 0.004388, 0.1152, 0.2567, 0.02361, 0.2567, 0.09711, 0.2475, 0.1037, 0.2475, 0.01698, 0.3682, 0.01698, 0.3682, 0.1037, 0.359, 0.09711, 0.359, 0.02361, 0.3546, 2.157e-08, 0.3475, 0.009224, 0.2682, 0.009224, 0.2611, 2.157e-08, 0.3475, 0.1115, 0.3546, 0.1207, 0.2611, 0.1207, 0.2682, 0.1115, 0.3475, 0.009224, 0.3546, 2.157e-08, 0.3638, 0.005485, 0.3553, 0.01387, 0.3682, 0.01698, 0.359, 0.02361, 0.3553, 0.01387, 0.3638, 0.005485, 0.3546, 0.1207, 0.3475, 0.1115, 0.3553, 0.1069, 0.3638, 0.1152, 0.359, 0.09711, 0.3682, 0.1037, 0.3638, 0.1152, 0.3553, 0.1069, 0.2611, 2.157e-08, 0.2682, 0.009224, 0.2604, 0.01387, 0.2519, 0.005485, 0.359, 0.02361, 0.359, 0.09711, 0.3553, 0.1069, 0.3475, 0.1115, 0.2682, 0.1115, 0.2604, 0.1069, 0.2567, 0.09711, 0.2567, 0.02361, 0.2604, 0.01387, 0.2682, 0.009224, 0.3475, 0.009224, 0.3553, 0.01387, 0.2567, 0.02361, 0.2475, 0.01698, 0.2519, 0.005485, 0.2604, 0.01387, 0.2682, 0.1115, 0.2611, 0.1207, 0.2519, 0.1152, 0.2604, 0.1069, 0.2475, 0.1037, 0.2567, 0.09711, 0.2604, 0.1069, 0.2519, 0.1152, 0.009224, 0.1471, 0.009224, 0.2206, 2.588e-08, 0.2272, 2.588e-08, 0.1404, 0.1207, 0.1404, 0.1207, 0.2272, 0.1115, 0.2206, 0.1115, 0.1471, 0.1071, 0.1235, 0.09999, 0.1327, 0.02074, 0.1327, 0.01359, 0.1235, 0.09999, 0.235, 0.1071, 0.2442, 0.01359, 0.2442, 0.02074, 0.235, 0.09999, 0.1327, 0.1071, 0.1235, 0.1163, 0.1289, 0.1078, 0.1373, 0.1207, 0.1404, 0.1115, 0.1471, 0.1078, 0.1373, 0.1163, 0.1289, 0.1071, 0.2442, 0.09999, 0.235, 0.1078, 0.2303, 0.1163, 0.2387, 0.1115, 0.2206, 0.1207, 0.2272, 0.1163, 0.2387, 0.1078, 0.2303, 0.01359, 0.1235, 0.02074, 0.1327, 0.01294, 0.1373, 0.004388, 0.1289, 0.1115, 0.1471, 0.1115, 0.2206, 0.1078, 0.2303, 0.09999, 0.235, 0.02074, 0.235, 0.01294, 0.2303, 0.009224, 0.2206, 0.009224, 0.1471, 0.01294, 0.1373, 0.02074, 0.1327, 0.09999, 0.1327, 0.1078, 0.1373, 0.009224, 0.1471, 2.588e-08, 0.1404, 0.004388, 0.1289, 0.01294, 0.1373, 0.02074, 0.235, 0.01359, 0.2442, 0.004388, 0.2387, 0.01294, 0.2303, 2.588e-08, 0.2272, 0.009224, 0.2206, 0.01294, 0.2303, 0.004388, 0.2387])
me_cube_012.materials.append(mat_wall)
me_cube_012.update()

# ---- objects
ob_cube_002 = bpy.data.objects.new('Cube.002', me_cube_005)
ob_cube_008 = bpy.data.objects.new('Cube.008', me_cube_012)

# ---- transforms, parenting, visibility, modifiers, constraints
ob_cube_002.location = (0.8001, 0.5, 1.101)
ob_cube_002.rotation_euler = (4.503e-08, -0.7243, -1.189e-07)
ob_cube_002.scale = (0.03439, 0.4, 0.4)
ob_cube_008.location = (-0.01387, 0.0, -1.0)
ob_cube_008.scale = (0.008515, 0.03448, 0.03247)

# ---- collection membership
scene.collection.objects.link(ob_cube_002)
scene.collection.objects.link(ob_cube_008)

# ---- scene / render settings (as saved in the file)
scene.frame_start = 1; scene.frame_end = 250; scene.frame_set(1)
scene.render.engine = 'BLENDER_EEVEE_NEXT'
bpy.context.view_layer.update()

# ---- added for rendering (the .blend has no active camera and no usable light): camera, sun
cam_auto = bpy.data.cameras.new('AutoCamera')
cam_auto.lens = 50.0
cam_auto.sensor_width = 36.0
cam_auto.clip_end = 1000.0
ob_auto_camera = bpy.data.objects.new('AutoCamera', cam_auto)
scene.collection.objects.link(ob_auto_camera)
ob_auto_camera.location = (2.68712, -2.11763, 2.27484)
ob_auto_camera.rotation_euler = (1.09748, -7.21219e-08, 0.694738)
scene.camera = ob_auto_camera
light_auto_sun = bpy.data.lights.new('AutoSun', 'SUN')
light_auto_sun.energy = 3.0
light_auto_sun.angle = 0.0523599
ob_auto_sun = bpy.data.objects.new('AutoSun', light_auto_sun)
scene.collection.objects.link(ob_auto_sun)
ob_auto_sun.rotation_euler = (0.872665, 0.174533, 0.523599)
bpy.context.view_layer.update()
